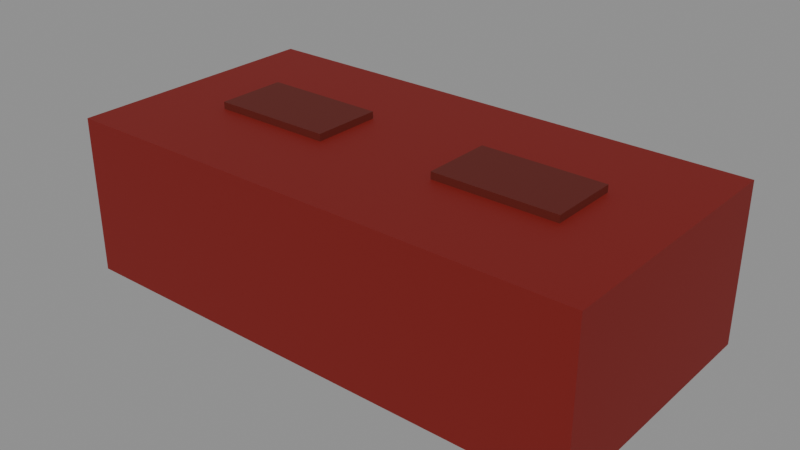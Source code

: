 # Source: bricks.blend  (saved by Blender 5.2.44; exported with 4.5.12 LTS)
import bpy
from mathutils import Matrix  # noqa: F401  (used for matrix-valued properties, if any)

bpy.ops.wm.read_factory_settings(use_empty=True)
scene = bpy.context.scene
scene.name = 'Scene'

# ---- collections
col_col_lowpoly = bpy.data.collections.new('COL_LowPoly'); scene.collection.children.link(col_col_lowpoly)

# ---- images (referenced by path relative to the original .blend; pixels are not part of the script)
import os
ASSET_DIR = os.environ.get("B2B_ASSET_DIR", "")  # directory of the original .blend (textures are referenced by path, not embedded)
HERE = os.path.dirname(os.path.abspath(__file__))  # packed textures are extracted next to this script under _unpacked/

def load_image(name, relpath, width, height, colorspace="sRGB"):
    """Load a texture the original file referenced (path relative to the .blend, or extracted next to this script)."""
    p = next((c for c in (os.path.join(HERE, relpath), os.path.join(ASSET_DIR, relpath)) if relpath and os.path.exists(c)), "")
    if p:
        img = bpy.data.images.load(p, check_existing=True)
        img.name = name
    else:  # same state as the original file: an image datablock whose file is absent (Cycles renders it pink)
        img = bpy.data.images.new(name, width, height)
        img.source = "FILE"
        img.filepath = "//" + (relpath or name)
    img.colorspace_settings.name = colorspace
    return img
img_bricks_basecolor = load_image('bricks_BaseColor', '_unpacked/bricks_BaseColor.88415ec4.png', 128, 96, 'sRGB')
img_bricks_maskmap = load_image('bricks_MaskMap', '_unpacked/bricks_MaskMap.5499ce6d.png', 128, 96, 'Non-Color')

# ---- materials (node trees are filled in below, after node groups)
mat_m_bricks = bpy.data.materials.new('M_bricks')

# ---- material node trees
mat_m_bricks.use_nodes = True; mat_m_bricks.node_tree.nodes.clear()
_N = mat_m_bricks.node_tree.nodes; _L = mat_m_bricks.node_tree.links
n0 = _N.new('ShaderNodeBsdfPrincipled'); n0.name = 'Principled BSDF'; n0.location = (-200, 100)
n0.inputs[10].default_value = 0.005
n1 = _N.new('ShaderNodeOutputMaterial'); n1.name = 'Material Output'; n1.location = (200, 100)
n2 = _N.new('ShaderNodeTexImage'); n2.name = 'Image Texture'; n2.location = (0, 0)
n2.image = img_bricks_basecolor
n2.interpolation = 'Closest'
n3 = _N.new('ShaderNodeTexImage'); n3.name = 'Image Texture.001'; n3.location = (0, 0)
n3.image = img_bricks_maskmap
n3.interpolation = 'Closest'
n4 = _N.new('ShaderNodeSeparateColor'); n4.name = 'Separate Color'; n4.location = (0, 0)
n5 = _N.new('ShaderNodeMath'); n5.name = 'Math'; n5.location = (0, 0)
n5.operation = 'SUBTRACT'
n5.inputs[0].default_value = 1.0
_L.new(n0.outputs[0], n1.inputs[0])
_L.new(n2.outputs[0], n0.inputs[0])
_L.new(n3.outputs[0], n4.inputs[0])
_L.new(n4.outputs[0], n0.inputs[1])
_L.new(n3.outputs[1], n5.inputs[1])
_L.new(n5.outputs[0], n0.inputs[2])
n1.is_active_output = True

# ---- meshes
me_bricks = bpy.data.meshes.new('bricks')
me_bricks.from_pydata([(-0.15, -0.075, 0.0), (0.15, -0.075, 0.0), (0.15, 0.075, 0.0), (-0.15, 0.075, 0.0), (-0.15, -0.075, 0.09), (0.15, -0.075, 0.09), (0.15, 0.075, 0.09), (-0.15, 0.075, 0.09), (-0.105, -0.02, 0.09), (-0.035, -0.02, 0.09), (-0.035, 0.02, 0.09), (-0.105, 0.02, 0.09), (-0.105, -0.02, 0.094), (-0.035, -0.02, 0.094), (-0.035, 0.02, 0.094), (-0.105, 0.02, 0.094), (0.035, -0.02, 0.09), (0.105, -0.02, 0.09), (0.105, 0.02, 0.09), (0.035, 0.02, 0.09), (0.035, -0.02, 0.094), (0.105, -0.02, 0.094), (0.105, 0.02, 0.094), (0.035, 0.02, 0.094)], [], [(0, 3, 2, 1), (4, 5, 6, 7), (0, 1, 5, 4), (1, 2, 6, 5), (2, 3, 7, 6), (3, 0, 4, 7), (8, 11, 10, 9), (12, 13, 14, 15), (8, 9, 13, 12), (9, 10, 14, 13), (10, 11, 15, 14), (11, 8, 12, 15), (16, 19, 18, 17), (20, 21, 22, 23), (16, 17, 21, 20), (17, 18, 22, 21), (18, 19, 23, 22), (19, 16, 20, 23)])
_uv = me_bricks.uv_layers.new(name='UVMap')
_uv.uv.foreach_set('vector', [0.9375, 0.9167, 0.9375, 0.9167, 0.9375, 0.9167, 0.9375, 0.9167, 0.9375, 0.9167, 0.9375, 0.9167, 0.9375, 0.9167, 0.9375, 0.9167, 0.9375, 0.9167, 0.9375, 0.9167, 0.9375, 0.9167, 0.9375, 0.9167, 0.9375, 0.9167, 0.9375, 0.9167, 0.9375, 0.9167, 0.9375, 0.9167, 0.9375, 0.9167, 0.9375, 0.9167, 0.9375, 0.9167, 0.9375, 0.9167, 0.9375, 0.9167, 0.9375, 0.9167, 0.9375, 0.9167, 0.9375, 0.9167, 0.8125, 0.9167, 0.8125, 0.9167, 0.8125, 0.9167, 0.8125, 0.9167, 0.8125, 0.9167, 0.8125, 0.9167, 0.8125, 0.9167, 0.8125, 0.9167, 0.8125, 0.9167, 0.8125, 0.9167, 0.8125, 0.9167, 0.8125, 0.9167, 0.8125, 0.9167, 0.8125, 0.9167, 0.8125, 0.9167, 0.8125, 0.9167, 0.8125, 0.9167, 0.8125, 0.9167, 0.8125, 0.9167, 0.8125, 0.9167, 0.8125, 0.9167, 0.8125, 0.9167, 0.8125, 0.9167, 0.8125, 0.9167, 0.8125, 0.9167, 0.8125, 0.9167, 0.8125, 0.9167, 0.8125, 0.9167, 0.8125, 0.9167, 0.8125, 0.9167, 0.8125, 0.9167, 0.8125, 0.9167, 0.8125, 0.9167, 0.8125, 0.9167, 0.8125, 0.9167, 0.8125, 0.9167, 0.8125, 0.9167, 0.8125, 0.9167, 0.8125, 0.9167, 0.8125, 0.9167, 0.8125, 0.9167, 0.8125, 0.9167, 0.8125, 0.9167, 0.8125, 0.9167, 0.8125, 0.9167, 0.8125, 0.9167, 0.8125, 0.9167, 0.8125, 0.9167])
me_bricks.materials.append(mat_m_bricks)
me_bricks.update()

# ---- objects
ob_bricks = bpy.data.objects.new('bricks', me_bricks)

# ---- transforms, parenting, visibility, modifiers, constraints
ob_bricks.location = (0.0, 0.0, 0.0)

# ---- collection membership
col_col_lowpoly.objects.link(ob_bricks)

# ---- scene / render settings (as saved in the file)
scene.frame_start = 1; scene.frame_end = 250; scene.frame_set(1)
scene.render.engine = 'BLENDER_EEVEE_NEXT'
scene.render.bake_bias = 0.0
scene.render.bake_samples = 0
scene.render.compositor_device = 'GPU'
scene.eevee.use_volume_custom_range = False
scene.eevee.fast_gi_thickness_near = 0.1
scene.eevee.fast_gi_thickness_far = 0.0
scene.eevee.ray_tracing_options.screen_trace_thickness = 0.1
bpy.context.view_layer.update()

# ---- added for rendering (the .blend has no active camera and no usable light): camera, sun + grey world if the file has none
cam_auto = bpy.data.cameras.new('AutoCamera')
cam_auto.lens = 50.0
cam_auto.sensor_width = 36.0
cam_auto.clip_end = 1000.0
ob_auto_camera = bpy.data.objects.new('AutoCamera', cam_auto)
scene.collection.objects.link(ob_auto_camera)
ob_auto_camera.location = (0.322286, -0.386744, 0.304829)
ob_auto_camera.rotation_euler = (1.09748, -7.21219e-08, 0.694738)
scene.camera = ob_auto_camera
light_auto_sun = bpy.data.lights.new('AutoSun', 'SUN')
light_auto_sun.energy = 3.0
light_auto_sun.angle = 0.0523599
ob_auto_sun = bpy.data.objects.new('AutoSun', light_auto_sun)
scene.collection.objects.link(ob_auto_sun)
ob_auto_sun.rotation_euler = (0.872665, 0.174533, 0.523599)
if scene.world is None:
    world_auto = bpy.data.worlds.new('AutoWorld')
    world_auto.color = (0.3, 0.3, 0.3)
    scene.world = world_auto
bpy.context.view_layer.update()
